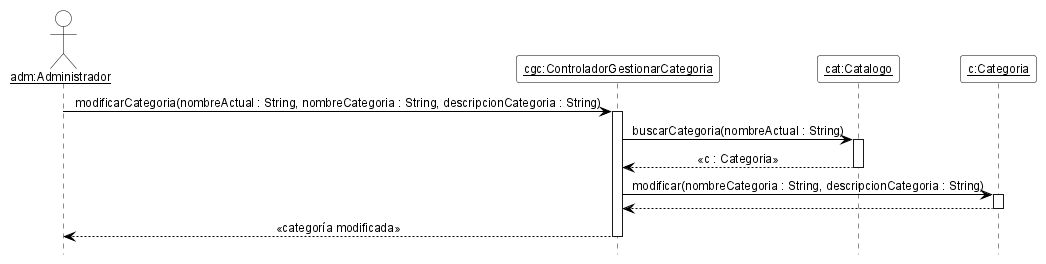

The diagram above was rendered by PlantUML. Its source (embedded in the PNG):
@startuml DSD_CU-03_modificarCategoria
' Diagrama de Secuencia de Diseño (DSD) - CU-03 Gestionar categoría - modificarCategoria
' Estilo de los ejemplos de la teoría (introducirArticulo / crearNuevaVenta).
hide footbox
skinparam shadowing false
skinparam defaultFontName Arial
skinparam defaultFontSize 12
skinparam sequenceMessageAlign center
skinparam ArrowColor black
skinparam ParticipantBackgroundColor white
skinparam ParticipantBorderColor black
skinparam ActorBackgroundColor white
skinparam ActorBorderColor black
skinparam LifeLineBorderColor black
skinparam LifeLineBackgroundColor white
skinparam SequenceGroupBackgroundColor white
skinparam SequenceGroupBorderColor black
skinparam SequenceGroupHeaderFontColor black
skinparam NoteBackgroundColor white
skinparam NoteBorderColor black

actor "<u>adm:Administrador</u>" as adm
participant "<u>cgc:ControladorGestionarCategoria</u>" as cgc
participant "<u>cat:Catalogo</u>" as cat
participant "<u>c:Categoria</u>" as c

adm -> cgc ++ : modificarCategoria(nombreActual : String, nombreCategoria : String, descripcionCategoria : String)
cgc -> cat ++ : buscarCategoria(nombreActual : String)
cat --> cgc -- : «c : Categoria»
cgc -> c ++ : modificar(nombreCategoria : String, descripcionCategoria : String)
c --> cgc --
cgc --> adm -- : «categoría modificada»

@enduml